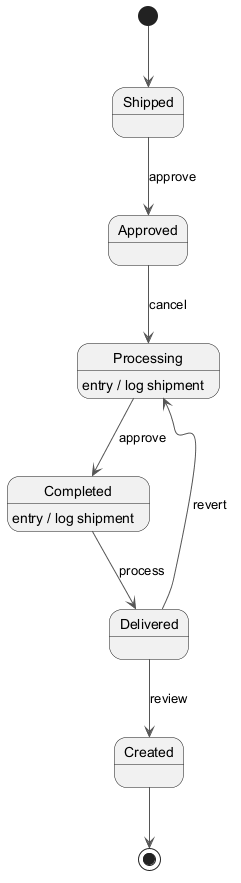

The diagram above was rendered by PlantUML. Its source (embedded in the PNG):
@startuml
skinparam backgroundColor #FFFFFF
skinparam classBackgroundColor #F3E5F5
skinparam classBorderColor #6A1B9A
skinparam ArrowColor #555555
[*] --> Shipped
Shipped --> Approved : approve
Approved --> Processing : cancel
Processing --> Completed : approve
Processing : entry / log shipment
Completed --> Delivered : process
Completed : entry / log shipment
Delivered --> Created : review
Delivered --> Processing : revert
Created --> [*]
@enduml